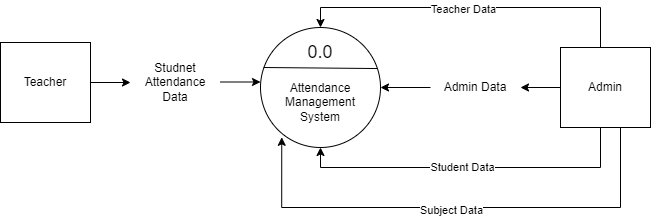

The diagram above was exported from draw.io. Its source (the exported page's mxGraphModel, read from the mxfile embedded in the PNG):
<mxGraphModel dx="1114" dy="615" grid="1" gridSize="10" guides="1" tooltips="1" connect="1" arrows="1" fold="1" page="1" pageScale="1" pageWidth="827" pageHeight="1169" math="0" shadow="0">
  <root>
    <mxCell id="WIyWlLk6GJQsqaUBKTNV-0" />
    <mxCell id="WIyWlLk6GJQsqaUBKTNV-1" parent="WIyWlLk6GJQsqaUBKTNV-0" />
    <mxCell id="4D57T7OvYDjbNJAHPrFn-0" value="" style="shape=ellipse;html=1;dashed=0;whiteSpace=wrap;aspect=fixed;perimeter=ellipsePerimeter;" parent="WIyWlLk6GJQsqaUBKTNV-1" vertex="1">
      <mxGeometry x="300" y="220" width="120" height="120" as="geometry" />
    </mxCell>
    <mxCell id="4D57T7OvYDjbNJAHPrFn-2" value="" style="endArrow=none;html=1;rounded=0;exitX=0;exitY=0.5;exitDx=0;exitDy=0;entryX=1.03;entryY=0.342;entryDx=0;entryDy=0;entryPerimeter=0;" parent="WIyWlLk6GJQsqaUBKTNV-1" edge="1">
      <mxGeometry width="50" height="50" relative="1" as="geometry">
        <mxPoint x="303.2" y="260" as="sourcePoint" />
        <mxPoint x="416.7999999999999" y="261.03999999999996" as="targetPoint" />
      </mxGeometry>
    </mxCell>
    <mxCell id="4D57T7OvYDjbNJAHPrFn-3" value="&lt;font style=&quot;font-size: 18px;&quot;&gt;0.0&lt;/font&gt;" style="text;strokeColor=none;align=center;fillColor=none;html=1;verticalAlign=middle;whiteSpace=wrap;rounded=0;" parent="WIyWlLk6GJQsqaUBKTNV-1" vertex="1">
      <mxGeometry x="330" y="230" width="60" height="30" as="geometry" />
    </mxCell>
    <mxCell id="4D57T7OvYDjbNJAHPrFn-4" value="Attendance Management System" style="text;strokeColor=none;align=center;fillColor=none;html=1;verticalAlign=middle;whiteSpace=wrap;rounded=0;" parent="WIyWlLk6GJQsqaUBKTNV-1" vertex="1">
      <mxGeometry x="330" y="280" width="60" height="30" as="geometry" />
    </mxCell>
    <mxCell id="4D57T7OvYDjbNJAHPrFn-43" style="edgeStyle=orthogonalEdgeStyle;rounded=0;orthogonalLoop=1;jettySize=auto;html=1;exitX=0.5;exitY=1;exitDx=0;exitDy=0;entryX=0.5;entryY=1;entryDx=0;entryDy=0;" parent="WIyWlLk6GJQsqaUBKTNV-1" source="4D57T7OvYDjbNJAHPrFn-10" target="4D57T7OvYDjbNJAHPrFn-0" edge="1">
      <mxGeometry relative="1" as="geometry">
        <mxPoint x="348.75" y="480" as="targetPoint" />
        <mxPoint x="641.25" y="360" as="sourcePoint" />
        <Array as="points">
          <mxPoint x="640" y="320" />
          <mxPoint x="640" y="360" />
          <mxPoint x="360" y="360" />
        </Array>
      </mxGeometry>
    </mxCell>
    <mxCell id="4D57T7OvYDjbNJAHPrFn-44" value="Student Data" style="edgeLabel;html=1;align=center;verticalAlign=middle;resizable=0;points=[];" parent="4D57T7OvYDjbNJAHPrFn-43" connectable="0" vertex="1">
      <mxGeometry x="0.0678" y="-1" relative="1" as="geometry">
        <mxPoint as="offset" />
      </mxGeometry>
    </mxCell>
    <mxCell id="4D57T7OvYDjbNJAHPrFn-10" value="Admin" style="html=1;dashed=0;whiteSpace=wrap;" parent="WIyWlLk6GJQsqaUBKTNV-1" vertex="1">
      <mxGeometry x="600" y="240" width="90" height="80" as="geometry" />
    </mxCell>
    <mxCell id="4D57T7OvYDjbNJAHPrFn-16" value="" style="endArrow=classic;html=1;rounded=0;exitX=0;exitY=0.5;exitDx=0;exitDy=0;entryX=1;entryY=0.5;entryDx=0;entryDy=0;" parent="WIyWlLk6GJQsqaUBKTNV-1" source="4D57T7OvYDjbNJAHPrFn-19" target="4D57T7OvYDjbNJAHPrFn-0" edge="1">
      <mxGeometry width="50" height="50" relative="1" as="geometry">
        <mxPoint x="530" y="320" as="sourcePoint" />
        <mxPoint x="470" y="300" as="targetPoint" />
      </mxGeometry>
    </mxCell>
    <mxCell id="4D57T7OvYDjbNJAHPrFn-25" value="" style="endArrow=classic;html=1;rounded=0;exitX=0;exitY=0.5;exitDx=0;exitDy=0;entryX=1;entryY=0.5;entryDx=0;entryDy=0;" parent="WIyWlLk6GJQsqaUBKTNV-1" source="4D57T7OvYDjbNJAHPrFn-10" target="4D57T7OvYDjbNJAHPrFn-19" edge="1">
      <mxGeometry width="50" height="50" relative="1" as="geometry">
        <mxPoint x="600" y="280" as="sourcePoint" />
        <mxPoint x="420" y="280" as="targetPoint" />
      </mxGeometry>
    </mxCell>
    <mxCell id="4D57T7OvYDjbNJAHPrFn-19" value="Admin Data" style="text;strokeColor=none;align=center;fillColor=none;html=1;verticalAlign=middle;whiteSpace=wrap;rounded=0;" parent="WIyWlLk6GJQsqaUBKTNV-1" vertex="1">
      <mxGeometry x="470" y="265" width="90" height="30" as="geometry" />
    </mxCell>
    <mxCell id="4D57T7OvYDjbNJAHPrFn-46" value="" style="endArrow=classic;html=1;rounded=0;edgeStyle=orthogonalEdgeStyle;entryX=0.177;entryY=0.915;entryDx=0;entryDy=0;entryPerimeter=0;" parent="WIyWlLk6GJQsqaUBKTNV-1" target="4D57T7OvYDjbNJAHPrFn-0" edge="1">
      <mxGeometry width="50" height="50" relative="1" as="geometry">
        <mxPoint x="660" y="320" as="sourcePoint" />
        <mxPoint x="320" y="400" as="targetPoint" />
        <Array as="points">
          <mxPoint x="660" y="400" />
          <mxPoint x="321" y="400" />
        </Array>
      </mxGeometry>
    </mxCell>
    <mxCell id="4D57T7OvYDjbNJAHPrFn-47" value="Subject Data" style="edgeLabel;html=1;align=center;verticalAlign=middle;resizable=0;points=[];" parent="4D57T7OvYDjbNJAHPrFn-46" connectable="0" vertex="1">
      <mxGeometry x="0.0233" y="2" relative="1" as="geometry">
        <mxPoint as="offset" />
      </mxGeometry>
    </mxCell>
    <mxCell id="4D57T7OvYDjbNJAHPrFn-50" value="" style="endArrow=classic;html=1;rounded=0;entryX=0.5;entryY=0;entryDx=0;entryDy=0;" parent="WIyWlLk6GJQsqaUBKTNV-1" target="4D57T7OvYDjbNJAHPrFn-0" edge="1">
      <mxGeometry width="50" height="50" relative="1" as="geometry">
        <mxPoint x="640" y="240" as="sourcePoint" />
        <mxPoint x="640" y="200" as="targetPoint" />
        <Array as="points">
          <mxPoint x="640" y="200" />
          <mxPoint x="480" y="200" />
          <mxPoint x="360" y="200" />
        </Array>
      </mxGeometry>
    </mxCell>
    <mxCell id="4D57T7OvYDjbNJAHPrFn-52" value="Teacher Data" style="edgeLabel;html=1;align=center;verticalAlign=middle;resizable=0;points=[];" parent="4D57T7OvYDjbNJAHPrFn-50" connectable="0" vertex="1">
      <mxGeometry x="0.0482" y="1" relative="1" as="geometry">
        <mxPoint as="offset" />
      </mxGeometry>
    </mxCell>
    <mxCell id="V17JP72YC9d8U5tO399h-0" value="Teacher" style="html=1;dashed=0;whiteSpace=wrap;" vertex="1" parent="WIyWlLk6GJQsqaUBKTNV-1">
      <mxGeometry x="40" y="235" width="90" height="80" as="geometry" />
    </mxCell>
    <mxCell id="V17JP72YC9d8U5tO399h-1" value="Studnet Attendance Data" style="text;strokeColor=none;align=center;fillColor=none;html=1;verticalAlign=middle;whiteSpace=wrap;rounded=0;" vertex="1" parent="WIyWlLk6GJQsqaUBKTNV-1">
      <mxGeometry x="170" y="260" width="90" height="30" as="geometry" />
    </mxCell>
    <mxCell id="V17JP72YC9d8U5tO399h-2" value="" style="endArrow=classic;html=1;rounded=0;exitX=1;exitY=0.5;exitDx=0;exitDy=0;" edge="1" parent="WIyWlLk6GJQsqaUBKTNV-1" source="V17JP72YC9d8U5tO399h-0" target="V17JP72YC9d8U5tO399h-1">
      <mxGeometry width="50" height="50" relative="1" as="geometry">
        <mxPoint x="170" y="280" as="sourcePoint" />
        <mxPoint x="220" y="230" as="targetPoint" />
      </mxGeometry>
    </mxCell>
    <mxCell id="V17JP72YC9d8U5tO399h-3" value="" style="endArrow=classic;html=1;rounded=0;exitX=1;exitY=0.5;exitDx=0;exitDy=0;" edge="1" parent="WIyWlLk6GJQsqaUBKTNV-1">
      <mxGeometry width="50" height="50" relative="1" as="geometry">
        <mxPoint x="260" y="274.5" as="sourcePoint" />
        <mxPoint x="300" y="274.5" as="targetPoint" />
      </mxGeometry>
    </mxCell>
  </root>
</mxGraphModel>